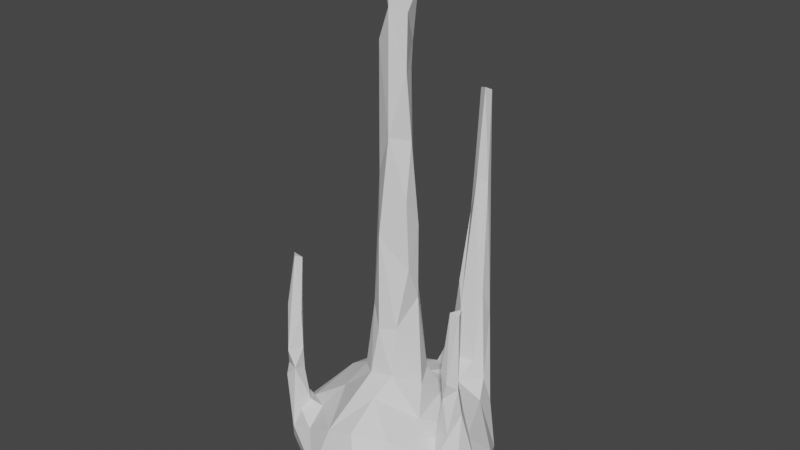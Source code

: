 # Source: CS_ss2.blend  (saved by Blender 2.80.75; exported with 4.5.12 LTS)
import bpy
from mathutils import Matrix  # noqa: F401  (used for matrix-valued properties, if any)

bpy.ops.wm.read_factory_settings(use_empty=True)
scene = bpy.context.scene
scene.name = 'Scene'

# ---- collections
col_collection = bpy.data.collections.new('Collection'); scene.collection.children.link(col_collection)

# ---- world
world_world = bpy.data.worlds.new('World'); scene.world = world_world
world_world.use_nodes = True; world_world.node_tree.nodes.clear()
_N = world_world.node_tree.nodes; _L = world_world.node_tree.links
n0 = _N.new('ShaderNodeOutputWorld'); n0.name = 'World Output'; n0.location = (300, 300)
n1 = _N.new('ShaderNodeBackground'); n1.name = 'Background'; n1.location = (10, 300)
n1.inputs[0].default_value = (0.05088, 0.05088, 0.05088, 1.0)
_L.new(n1.outputs[0], n0.inputs[0])
n0.is_active_output = True
world_world.color = (0.05088, 0.05088, 0.05088)
world_world.use_sun_shadow = False
world_world.sun_shadow_jitter_overblur = 0.0

# ---- meshes
me_icosphere = bpy.data.meshes.new('Icosphere')
me_icosphere.from_pydata([(-0.137, -0.1118, 1.192), (-0.2499, 0.1715, 1.037), (-0.02173, 0.2333, 1.146), (0.1664, 0.5733, 1.037), (0.3134, 0.2336, 0.9852), (-0.2908, -0.1781, 0.9666), (-0.5275, 0.1651, 0.8769), (0.1219, 0.2227, 1.215), (0.5784, -0.0615, 1.882), (0.008506, 0.7896, 0.9233), (-0.714, 0.1125, 0.6049), (0.561, -0.07433, 1.241), (-0.4949, -0.299, 0.8481), (0.5623, -0.1297, 1.428), (-0.4476, -0.4953, 0.841), (0.694, -0.1021, 1.322), (0.2782, 0.4673, 0.9031), (0.5771, -0.04028, 0.9771), (0.6411, -0.1697, 1.384), (0.6593, -0.00181, 1.127), (0.7106, -0.07455, 1.107), (0.6139, -0.01666, 1.392), (0.5438, -0.1589, 0.8813), (0.6644, -0.1766, 0.9732), (-0.1397, 0.1514, 1.159), (0.7714, -0.2066, 0.5997), (0.8119, -0.01027, 0.6302), (0.1325, -0.3457, 1.131), (0.6031, -0.1578, 1.239), (-0.5689, 0.4442, 0.4105), (-0.6988, 0.06339, 0.4386), (0.656, 0.08118, 0.7956), (-0.4429, -0.3997, 0.8929), (0.5056, -0.5122, 0.3453), (0.5356, -0.001512, 0.8972), (0.1057, 0.175, 1.883), (0.2909, -0.5219, 0.2966), (0.6447, 0.2476, 0.2873), (0.7341, 0.2691, 0.5893), (0.2947, -0.003432, 1.136), (0.6583, -0.06517, 1.885), (0.772, 0.1798, 0.4426), (0.2151, 0.1585, 1.179), (0.6328, -0.004485, 1.901), (0.7108, -0.169, 0.3572), (-0.5166, -0.3746, 1.117), (-0.5067, -0.4308, 2.097), (-0.006158, -0.2106, 1.225), (-0.5738, -0.3624, 0.9817), (-0.5586, -0.3828, 2.086), (-0.5163, -0.3582, 1.836), (0.08185, 0.8601, 0.8815), (-0.5721, -0.4573, 1.691), (-0.5351, -0.5149, 1.337), (-0.5728, -0.3806, 1.83), (0.1445, -0.1096, 1.597), (-0.5688, -0.3777, 1.418), (-0.618, -0.4324, 1.161), (-0.4719, -0.4248, 1.346), (-0.4825, -0.382, 2.073), (-0.5568, 0.4895, 0.5326), (-0.3307, -0.3909, 0.8756), (-0.499, -0.5349, 0.6943), (0.1497, -0.609, 0.9837), (-0.5002, -0.4883, 1.189), (0.2591, -0.7081, 0.8203), (0.5407, -0.1613, 0.2515), (0.169, -0.1867, 1.252), (0.08239, 0.3487, 0.9804), (0.35, -0.6689, 0.3994), (-0.4686, -0.4302, 1.639), (0.5749, -0.5495, 0.6276), (-0.051, -0.6205, 0.926), (0.6273, -0.2652, 0.7832), (-0.6079, -0.4323, 0.4981), (-0.471, -0.4854, 0.4147), (-0.0894, -0.7625, 0.6324), (-0.59, -0.4858, 1.095), (-0.7196, -0.07661, 0.5162), (-0.6215, -0.3771, 0.7374), (-0.04888, -0.6979, 0.4411), (0.1742, 0.7773, 3.159), (0.2071, 0.7154, 2.489), (0.2374, 0.7383, 3.183), (0.2474, 0.8036, 3.15), (0.1645, 0.7551, 2.674), (0.1343, 0.7566, 2.192), (0.2603, 0.8172, 2.426), (0.1787, 0.8372, 2.238), (0.2814, 0.7513, 2.468), (0.2229, 0.85, 1.717), (0.3125, 0.7977, 1.381), (0.1961, 0.805, 2.853), (0.2648, 0.8649, 1.166), (0.308, 0.7006, 1.585), (0.1229, 0.6553, 1.647), (-0.3093, -0.5578, 0.776), (0.1713, 0.6177, 1.462), (0.1381, 0.4918, 0.9432), (0.2853, 0.8301, 0.5492), (0.26, 0.6767, 1.873), (0.0328, 0.6958, 1.112), (0.4083, 0.7128, 0.6592), (0.1141, 0.8124, 0.3754), (0.3054, 0.6124, 1.025), (-0.1343, 0.7082, 0.739), (0.3769, 0.6575, 0.8762), (-0.2352, 0.7261, 0.4896), (-0.3896, 0.5944, 0.4057), (0.121, 0.8324, 1.637), (0.618, 0.4883, 0.4457), (0.1105, 0.08243, 4.385), (0.0862, 0.1187, 3.448), (0.1445, -0.002306, 3.468), (-0.05897, 0.1083, 3.852), (0.02176, -0.1537, 1.57), (-0.04446, 0.1301, 2.334), (0.0612, 0.1631, 3.621), (0.081, -0.03294, 4.353), (-0.08738, -0.003632, 2.721), (0.06774, 0.172, 2.668), (-0.07866, -0.007454, 3.642), (0.3654, -0.4726, 0.9433), (0.3987, -0.1576, 0.9697), (-0.0319, 0.1109, 3.463), (0.1506, 0.04461, 2.983), (0.03703, -0.05032, 3.883), (0.00957, -0.1289, 2.291), (-0.08268, 0.114, 1.815), (-0.1865, 0.03617, 1.145), (0.05274, -0.07552, 3.02), (-0.003745, 0.07849, 4.403), (0.04201, 0.1807, 4.245), (0.1877, -0.0254, 2.052), (0.1873, 0.08035, 1.794), (-0.0857, 0.0194, 4.241), (0.1473, 0.004411, 3.852), (0.174, -0.03546, 2.579), (0.1788, 0.08962, 2.358), (0.1725, 0.07675, 4.021), (-0.5097, 0.417, 0.8067), (-0.3959, 0.3646, 0.9299), (-0.1119, 0.3236, 0.994), (-0.02685, 0.5995, 0.8976), (0.3622, -0.7411, 0.5666), (-0.0998, -0.0573, 1.702), (0.444, 0.5237, 0.7724), (0.477, 0.5155, 0.3065), (0.08726, 0.6688, 0.2863), (-0.2427, 0.2307, 0.2844)], [], [(110, 37, 147), (68, 42, 4), (42, 68, 7), (142, 1, 2), (27, 123, 67), (134, 55, 39), (104, 94, 100), (0, 145, 129), (39, 42, 134), (68, 2, 7), (35, 7, 2), (13, 28, 18), (21, 11, 13), (24, 1, 129), (149, 30, 29), (110, 41, 37), (71, 25, 73), (13, 11, 28), (10, 60, 29), (149, 29, 108), (7, 35, 42), (65, 71, 122), (55, 115, 67), (22, 17, 34), (11, 21, 19), (104, 100, 97), (55, 67, 39), (144, 71, 65), (146, 38, 110), (104, 106, 94), (129, 5, 0), (14, 32, 64), (76, 72, 96), (39, 123, 4), (34, 4, 123), (98, 143, 68), (38, 31, 26), (10, 29, 30), (64, 45, 58), (76, 144, 65), (134, 42, 35), (122, 71, 73), (24, 2, 1), (44, 33, 66), (44, 37, 41), (26, 41, 38), (2, 68, 142), (48, 32, 12), (109, 93, 51), (57, 79, 77), (74, 75, 62), (107, 108, 60), (101, 3, 97), (41, 26, 44), (71, 144, 33), (18, 28, 15), (25, 44, 26), (76, 80, 144), (63, 65, 122), (75, 76, 62), (12, 32, 61), (76, 75, 80), (146, 110, 102), (5, 6, 12), (115, 145, 47), (58, 45, 56), (36, 66, 33), (74, 62, 77), (65, 63, 72), (144, 80, 69), (48, 12, 79), (56, 45, 48), (48, 45, 32), (20, 15, 23), (47, 145, 0), (74, 77, 79), (64, 53, 57), (104, 97, 3), (51, 105, 9), (16, 98, 68), (91, 94, 106), (77, 64, 57), (57, 48, 79), (61, 96, 72), (58, 53, 64), (14, 64, 62), (97, 95, 101), (57, 56, 48), (88, 90, 109), (87, 91, 90), (93, 90, 91), (90, 93, 109), (85, 88, 86), (88, 109, 86), (86, 97, 82), (87, 89, 91), (87, 90, 88), (83, 81, 82), (92, 81, 84), (82, 85, 86), (100, 89, 82), (94, 89, 100), (85, 92, 88), (81, 85, 82), (89, 84, 83), (92, 87, 88), (83, 82, 89), (87, 84, 89), (85, 81, 92), (84, 87, 92), (86, 109, 9), (101, 86, 9), (94, 91, 89), (95, 97, 86), (51, 9, 109), (82, 97, 100), (91, 106, 102), (10, 30, 78), (143, 98, 3), (14, 61, 32), (106, 16, 146), (53, 70, 46), (95, 86, 101), (99, 51, 93), (9, 105, 143), (27, 63, 122), (63, 27, 72), (98, 16, 104), (62, 64, 77), (79, 78, 74), (10, 79, 6), (52, 57, 53), (11, 17, 28), (143, 101, 9), (49, 46, 59), (70, 53, 58), (50, 49, 59), (140, 107, 60), (80, 75, 36), (49, 54, 52), (141, 143, 105), (54, 56, 57), (103, 147, 148), (27, 47, 72), (74, 30, 75), (75, 30, 149), (57, 52, 54), (101, 143, 3), (50, 58, 56), (31, 38, 146), (69, 80, 36), (45, 64, 32), (33, 144, 69), (5, 12, 61), (79, 10, 78), (52, 53, 46), (58, 50, 70), (14, 62, 96), (30, 74, 78), (72, 76, 65), (4, 16, 68), (54, 50, 56), (96, 61, 14), (70, 59, 46), (59, 70, 50), (49, 52, 46), (50, 54, 49), (123, 22, 34), (79, 12, 6), (99, 103, 51), (123, 27, 122), (140, 6, 141), (1, 141, 6), (41, 110, 38), (67, 47, 27), (39, 67, 123), (108, 107, 103), (146, 102, 106), (105, 51, 107), (99, 147, 103), (17, 11, 19), (18, 15, 40), (129, 1, 5), (106, 104, 16), (142, 143, 141), (6, 5, 1), (6, 140, 10), (142, 68, 143), (93, 102, 99), (102, 110, 99), (39, 4, 42), (20, 73, 25), (26, 31, 19), (51, 103, 107), (140, 105, 107), (37, 44, 66), (103, 148, 108), (60, 108, 29), (5, 47, 0), (44, 25, 33), (33, 25, 71), (23, 73, 20), (47, 5, 72), (20, 26, 19), (140, 60, 10), (18, 40, 8), (122, 22, 123), (98, 104, 3), (34, 17, 31), (40, 15, 43), (73, 22, 122), (8, 13, 18), (4, 34, 31), (26, 20, 25), (5, 61, 72), (19, 31, 17), (43, 21, 13), (43, 8, 40), (15, 28, 23), (31, 146, 4), (23, 22, 73), (28, 17, 22), (28, 22, 23), (33, 69, 36), (13, 8, 43), (19, 21, 15), (84, 81, 83), (76, 96, 62), (20, 19, 15), (43, 15, 21), (91, 102, 93), (99, 110, 147), (114, 126, 135), (37, 66, 147), (148, 147, 66), (146, 16, 4), (149, 108, 148), (105, 140, 141), (117, 136, 113), (137, 125, 130), (114, 121, 126), (139, 117, 132), (133, 137, 127), (118, 136, 139), (124, 114, 117), (120, 138, 35), (118, 126, 136), (139, 132, 111), (137, 133, 138), (124, 116, 119), (112, 120, 124), (112, 113, 125), (112, 125, 120), (130, 119, 127), (119, 121, 124), (117, 112, 124), (134, 133, 55), (132, 135, 131), (114, 135, 132), (127, 119, 145), (125, 138, 120), (130, 113, 126), (137, 130, 127), (117, 139, 136), (112, 117, 113), (136, 126, 113), (116, 128, 119), (121, 119, 130), (114, 124, 121), (114, 132, 117), (125, 137, 138), (121, 130, 126), (124, 120, 116), (126, 118, 135), (116, 35, 128), (55, 133, 127), (111, 118, 139), (128, 129, 145), (128, 35, 2), (135, 118, 131), (113, 130, 125), (24, 128, 2), (1, 142, 141), (134, 35, 138), (115, 127, 145), (111, 131, 118), (131, 111, 132), (115, 47, 67), (119, 128, 145), (134, 138, 133), (129, 128, 24), (127, 115, 55), (120, 35, 116), (149, 36, 75), (66, 149, 148), (149, 66, 36)])
_uv = me_icosphere.uv_layers.new(name='UVMap')
_uv.uv.foreach_set('vector', [0.0, 0.0, 0.0, 0.0, 0.0, 0.0, 0.0, 0.0, 0.0, 0.0, 0.0, 0.0, 0.0, 0.0, 0.0, 0.0, 0.0, 0.0, 0.0, 0.0, 0.0, 0.0, 0.0, 0.0, 0.0, 0.0, 0.0, 0.0, 0.0, 0.0, 0.0, 0.0, 0.0, 0.0, 0.0, 0.0, 0.0, 0.0, 0.0, 0.0, 0.0, 0.0, 0.0, 0.0, 0.0, 0.0, 0.0, 0.0, 0.0, 0.0, 0.0, 0.0, 0.0, 0.0, 0.0, 0.0, 0.0, 0.0, 0.0, 0.0, 0.0, 0.0, 0.0, 0.0, 0.0, 0.0, 0.0, 0.0, 0.0, 0.0, 0.0, 0.0, 0.0, 0.0, 0.0, 0.0, 0.0, 0.0, 0.0, 0.0, 0.0, 0.0, 0.0, 0.0, 0.0, 0.0, 0.0, 0.0, 0.0, 0.0, 0.0, 0.0, 0.0, 0.0, 0.0, 0.0, 0.0, 0.0, 0.0, 0.0, 0.0, 0.0, 0.0, 0.0, 0.0, 0.0, 0.0, 0.0, 0.0, 0.0, 0.0, 0.0, 0.0, 0.0, 0.0, 0.0, 0.0, 0.0, 0.0, 0.0, 0.0, 0.0, 0.0, 0.0, 0.0, 0.0, 0.0, 0.0, 0.0, 0.0, 0.0, 0.0, 0.0, 0.0, 0.0, 0.0, 0.0, 0.0, 0.0, 0.0, 0.0, 0.0, 0.0, 0.0, 0.0, 0.0, 0.0, 0.0, 0.0, 0.0, 0.0, 0.0, 0.0, 0.0, 0.0, 0.0, 0.0, 0.0, 0.0, 0.0, 0.0, 0.0, 0.0, 0.0, 0.0, 0.0, 0.0, 0.0, 0.0, 0.0, 0.0, 0.0, 0.0, 0.0, 0.0, 0.0, 0.0, 0.0, 0.0, 0.0, 0.0, 0.0, 0.0, 0.0, 0.0, 0.0, 0.0, 0.0, 0.0, 0.0, 0.0, 0.0, 0.0, 0.0, 0.0, 0.0, 0.0, 0.0, 0.0, 0.0, 0.0, 0.0, 0.0, 0.0, 0.0, 0.0, 0.0, 0.0, 0.0, 0.0, 0.0, 0.0, 0.0, 0.0, 0.0, 0.0, 0.0, 0.0, 0.0, 0.0, 0.0, 0.0, 0.0, 0.0, 0.0, 0.0, 0.0, 0.0, 0.0, 0.0, 0.0, 0.0, 0.0, 0.0, 0.0, 0.0, 0.0, 0.0, 0.0, 0.0, 0.0, 0.0, 0.0, 0.0, 0.0, 0.0, 0.0, 0.0, 0.0, 0.0, 0.0, 0.0, 0.0, 0.0, 0.0, 0.0, 0.0, 0.0, 0.0, 0.0, 0.0, 0.0, 0.0, 0.0, 0.0, 0.0, 0.0, 0.0, 0.0, 0.0, 0.0, 0.0, 0.0, 0.0, 0.0, 0.0, 0.0, 0.0, 0.0, 0.0, 0.0, 0.0, 0.0, 0.0, 0.0, 0.0, 0.0, 0.0, 0.0, 0.0, 0.0, 0.0, 0.0, 0.0, 0.0, 0.0, 0.0, 0.0, 0.0, 0.0, 0.0, 0.0, 0.0, 0.0, 0.0, 0.0, 0.0, 0.0, 0.0, 0.0, 0.0, 0.0, 0.0, 0.0, 0.0, 0.0, 0.0, 0.0, 0.0, 0.0, 0.0, 0.0, 0.0, 0.0, 0.0, 0.0, 0.0, 0.0, 0.0, 0.0, 0.0, 0.0, 0.0, 0.0, 0.0, 0.0, 0.0, 0.0, 0.0, 0.0, 0.0, 0.0, 0.0, 0.0, 0.0, 0.0, 0.0, 0.0, 0.0, 0.0, 0.0, 0.0, 0.0, 0.0, 0.0, 0.0, 0.0, 0.0, 0.0, 0.0, 0.0, 0.0, 0.0, 0.0, 0.0, 0.0, 0.0, 0.0, 0.0, 0.0, 0.0, 0.0, 0.0, 0.0, 0.0, 0.0, 0.0, 0.0, 0.0, 0.0, 0.0, 0.0, 0.0, 0.0, 0.0, 0.0, 0.0, 0.0, 0.0, 0.0, 0.0, 0.0, 0.0, 0.0, 0.0, 0.0, 0.0, 0.0, 0.0, 0.0, 0.0, 0.0, 0.0, 0.0, 0.0, 0.0, 0.0, 0.0, 0.0, 0.0, 0.0, 0.0, 0.0, 0.0, 0.0, 0.0, 0.0, 0.0, 0.0, 0.0, 0.0, 0.0, 0.0, 0.0, 0.0, 0.0, 0.0, 0.0, 0.0, 0.0, 0.0, 0.0, 0.0, 0.0, 0.0, 0.0, 0.0, 0.0, 0.0, 0.0, 0.0, 0.0, 0.0, 0.0, 0.0, 0.0, 0.0, 0.0, 0.0, 0.0, 0.0, 0.0, 0.0, 0.0, 0.0, 0.0, 0.0, 0.0, 0.0, 0.0, 0.0, 0.0, 0.0, 0.0, 0.0, 0.0, 0.0, 0.0, 0.0, 0.0, 0.0, 0.0, 0.0, 0.0, 0.0, 0.0, 0.0, 0.0, 0.0, 0.0, 0.0, 0.0, 0.0, 0.0, 0.0, 0.0, 0.0, 0.0, 0.0, 0.0, 0.0, 0.0, 0.0, 0.0, 0.0, 0.0, 0.0, 0.0, 0.0, 0.0, 0.0, 0.0, 0.0, 0.0, 0.0, 0.0, 0.0, 0.0, 0.0, 0.0, 0.0, 0.0, 0.0, 0.0, 0.0, 0.0, 0.0, 0.0, 0.0, 0.0, 0.0, 0.0, 0.0, 0.0, 0.0, 0.0, 0.0, 0.0, 0.0, 0.0, 0.0, 0.0, 0.0, 0.0, 0.0, 0.0, 0.0, 0.0, 0.0, 0.0, 0.0, 0.0, 0.0, 0.0, 0.0, 0.0, 0.0, 0.0, 0.0, 0.0, 0.0, 0.0, 0.0, 0.0, 0.0, 0.0, 0.0, 0.0, 0.0, 0.0, 0.0, 0.0, 0.0, 0.0, 0.0, 0.0, 0.0, 0.0, 0.0, 0.0, 0.0, 0.0, 0.0, 0.0, 0.0, 0.0, 0.0, 0.0, 0.0, 0.0, 0.0, 0.0, 0.0, 0.0, 0.0, 0.0, 0.0, 0.0, 0.0, 0.0, 0.0, 0.0, 0.0, 0.0, 0.0, 0.0, 0.0, 0.0, 0.0, 0.0, 0.0, 0.0, 0.0, 0.0, 0.0, 0.0, 0.0, 0.0, 0.0, 0.0, 0.0, 0.0, 0.0, 0.0, 0.0, 0.0, 0.0, 0.0, 0.0, 0.0, 0.0, 0.0, 0.0, 0.0, 0.0, 0.0, 0.0, 0.0, 0.0, 0.0, 0.0, 0.0, 0.0, 0.0, 0.0, 0.0, 0.0, 0.0, 0.0, 0.0, 0.0, 0.0, 0.0, 0.0, 0.0, 0.0, 0.0, 0.0, 0.0, 0.0, 0.0, 0.0, 0.0, 0.0, 0.0, 0.0, 0.0, 0.0, 0.0, 0.0, 0.0, 0.0, 0.0, 0.0, 0.0, 0.0, 0.0, 0.0, 0.0, 0.0, 0.0, 0.0, 0.0, 0.0, 0.0, 0.0, 0.0, 0.0, 0.0, 0.0, 0.0, 0.0, 0.0, 0.0, 0.0, 0.0, 0.0, 0.0, 0.0, 0.0, 0.0, 0.0, 0.0, 0.0, 0.0, 0.0, 0.0, 0.0, 0.0, 0.0, 0.0, 0.0, 0.0, 0.0, 0.0, 0.0, 0.0, 0.0, 0.0, 0.0, 0.0, 0.0, 0.0, 0.0, 0.0, 0.0, 0.0, 0.0, 0.0, 0.0, 0.0, 0.0, 0.0, 0.0, 0.0, 0.0, 0.0, 0.0, 0.0, 0.0, 0.0, 0.0, 0.0, 0.0, 0.0, 0.0, 0.0, 0.0, 0.0, 0.0, 0.0, 0.0, 0.0, 0.0, 0.0, 0.0, 0.0, 0.0, 0.0, 0.0, 0.0, 0.0, 0.0, 0.0, 0.0, 0.0, 0.0, 0.0, 0.0, 0.0, 0.0, 0.0, 0.0, 0.0, 0.0, 0.0, 0.0, 0.0, 0.0, 0.0, 0.0, 0.0, 0.0, 0.0, 0.0, 0.0, 0.0, 0.0, 0.0, 0.0, 0.0, 0.0, 0.0, 0.0, 0.0, 0.0, 0.0, 0.0, 0.0, 0.0, 0.0, 0.0, 0.0, 0.0, 0.0, 0.0, 0.0, 0.0, 0.0, 0.0, 0.0, 0.0, 0.0, 0.0, 0.0, 0.0, 0.0, 0.0, 0.0, 0.0, 0.0, 0.0, 0.0, 0.0, 0.0, 0.0, 0.0, 0.0, 0.0, 0.0, 0.0, 0.0, 0.0, 0.0, 0.0, 0.0, 0.0, 0.0, 0.0, 0.0, 0.0, 0.0, 0.0, 0.0, 0.0, 0.0, 0.0, 0.0, 0.0, 0.0, 0.0, 0.0, 0.0, 0.0, 0.0, 0.0, 0.0, 0.0, 0.0, 0.0, 0.0, 0.0, 0.0, 0.0, 0.0, 0.0, 0.0, 0.0, 0.0, 0.0, 0.0, 0.0, 0.0, 0.0, 0.0, 0.0, 0.0, 0.0, 0.0, 0.0, 0.0, 0.0, 0.0, 0.0, 0.0, 0.0, 0.0, 0.0, 0.0, 0.0, 0.0, 0.0, 0.0, 0.0, 0.0, 0.0, 0.0, 0.0, 0.0, 0.0, 0.0, 0.0, 0.0, 0.0, 0.0, 0.0, 0.0, 0.0, 0.0, 0.0, 0.0, 0.0, 0.0, 0.0, 0.0, 0.0, 0.0, 0.0, 0.0, 0.0, 0.0, 0.0, 0.0, 0.0, 0.0, 0.0, 0.0, 0.0, 0.0, 0.0, 0.0, 0.0, 0.0, 0.0, 0.0, 0.0, 0.0, 0.0, 0.0, 0.0, 0.0, 0.0, 0.0, 0.0, 0.0, 0.0, 0.0, 0.0, 0.0, 0.0, 0.0, 0.0, 0.0, 0.0, 0.0, 0.0, 0.0, 0.0, 0.0, 0.0, 0.0, 0.0, 0.0, 0.0, 0.0, 0.0, 0.0, 0.0, 0.0, 0.0, 0.0, 0.0, 0.0, 0.0, 0.0, 0.0, 0.0, 0.0, 0.0, 0.0, 0.0, 0.0, 0.0, 0.0, 0.0, 0.0, 0.0, 0.0, 0.0, 0.0, 0.0, 0.0, 0.0, 0.0, 0.0, 0.0, 0.0, 0.0, 0.0, 0.0, 0.0, 0.0, 0.0, 0.0, 0.0, 0.0, 0.0, 0.0, 0.0, 0.0, 0.0, 0.0, 0.0, 0.0, 0.0, 0.0, 0.0, 0.0, 0.0, 0.0, 0.0, 0.0, 0.0, 0.0, 0.0, 0.0, 0.0, 0.0, 0.0, 0.0, 0.0, 0.0, 0.0, 0.0, 0.0, 0.0, 0.0, 0.0, 0.0, 0.0, 0.0, 0.0, 0.0, 0.0, 0.0, 0.0, 0.0, 0.0, 0.0, 0.0, 0.0, 0.0, 0.0, 0.0, 0.0, 0.0, 0.0, 0.0, 0.0, 0.0, 0.0, 0.0, 0.0, 0.0, 0.0, 0.0, 0.0, 0.0, 0.0, 0.0, 0.0, 0.0, 0.0, 0.0, 0.0, 0.0, 0.0, 0.0, 0.0, 0.0, 0.0, 0.0, 0.0, 0.0, 0.0, 0.0, 0.0, 0.0, 0.0, 0.0, 0.0, 0.0, 0.0, 0.0, 0.0, 0.0, 0.0, 0.0, 0.0, 0.0, 0.0, 0.0, 0.0, 0.0, 0.0, 0.0, 0.0, 0.0, 0.0, 0.0, 0.0, 0.0, 0.0, 0.0, 0.0, 0.0, 0.0, 0.0, 0.0, 0.0, 0.0, 0.0, 0.0, 0.0, 0.0, 0.0, 0.0, 0.0, 0.0, 0.0, 0.0, 0.0, 0.0, 0.0, 0.0, 0.0, 0.0, 0.0, 0.0, 0.0, 0.0, 0.0, 0.0, 0.0, 0.0, 0.0, 0.0, 0.0, 0.0, 0.0, 0.0, 0.0, 0.0, 0.0, 0.0, 0.0, 0.0, 0.0, 0.0, 0.0, 0.0, 0.0, 0.0, 0.0, 0.0, 0.0, 0.0, 0.0, 0.0, 0.0, 0.0, 0.0, 0.0, 0.0, 0.0, 0.0, 0.0, 0.0, 0.0, 0.0, 0.0, 0.0, 0.0, 0.0, 0.0, 0.0, 0.0, 0.0, 0.0, 0.0, 0.0, 0.0, 0.0, 0.0, 0.0, 0.0, 0.0, 0.0, 0.0, 0.0, 0.0, 0.0, 0.0, 0.0, 0.0, 0.0, 0.0, 0.0, 0.0, 0.0, 0.0, 0.0, 0.0, 0.0, 0.0, 0.0, 0.0, 0.0, 0.0, 0.0, 0.0, 0.0, 0.0, 0.0, 0.0, 0.0, 0.0, 0.0, 0.0, 0.0, 0.0, 0.0, 0.0, 0.0, 0.0, 0.0, 0.0, 0.0, 0.0, 0.0, 0.0, 0.0, 0.0, 0.0, 0.0, 0.0, 0.0, 0.0, 0.0, 0.0, 0.0, 0.0, 0.0, 0.0, 0.0, 0.0, 0.0, 0.0, 0.0, 0.0, 0.0, 0.0, 0.0, 0.0, 0.0, 0.0, 0.0, 0.0, 0.0, 0.0, 0.0, 0.0, 0.0, 0.0, 0.0, 0.0, 0.0, 0.0, 0.0, 0.0, 0.0, 0.0, 0.0, 0.0, 0.0, 0.0, 0.0, 0.0, 0.0, 0.0, 0.0, 0.0, 0.0, 0.0, 0.0, 0.0, 0.0, 0.0, 0.0, 0.0, 0.0, 0.0, 0.0, 0.0, 0.0, 0.0, 0.0, 0.0, 0.0, 0.0, 0.0, 0.0, 0.0, 0.0, 0.0, 0.0, 0.0, 0.0, 0.0, 0.0, 0.0, 0.0, 0.0, 0.0, 0.0, 0.0, 0.0, 0.0, 0.0, 0.0, 0.0, 0.0, 0.0, 0.0, 0.0, 0.0, 0.0, 0.0, 0.0, 0.0, 0.0, 0.0, 0.0, 0.0, 0.0, 0.0, 0.0, 0.0, 0.0, 0.0, 0.0, 0.0, 0.0, 0.0, 0.0, 0.0, 0.0, 0.0, 0.0, 0.0, 0.0, 0.0, 0.0, 0.0, 0.0, 0.0, 0.0, 0.0, 0.0, 0.0, 0.0, 0.0, 0.0, 0.0, 0.0, 0.0, 0.0, 0.0, 0.0, 0.0, 0.0, 0.0, 0.0, 0.0, 0.0, 0.0, 0.0, 0.0, 0.0, 0.0, 0.0, 0.0, 0.0, 0.0, 0.0, 0.0, 0.0, 0.0, 0.0, 0.0, 0.0, 0.0, 0.0, 0.0, 0.0, 0.0, 0.0, 0.0, 0.0, 0.0, 0.0, 0.0, 0.0, 0.0, 0.0, 0.0, 0.0, 0.0, 0.0, 0.0, 0.0, 0.0, 0.0, 0.0, 0.0, 0.0, 0.0, 0.0, 0.0, 0.0, 0.0, 0.0, 0.0, 0.0, 0.0, 0.0, 0.0, 0.0, 0.0, 0.0, 0.0, 0.0, 0.0, 0.0, 0.0, 0.0, 0.0, 0.0, 0.0, 0.0, 0.0, 0.0, 0.0, 0.0, 0.0, 0.0, 0.0, 0.0, 0.0, 0.0, 0.0, 0.0, 0.0, 0.0, 0.0, 0.0, 0.0, 0.0, 0.0, 0.0, 0.0, 0.0, 0.0, 0.0, 0.0, 0.0, 0.0, 0.0, 0.0, 0.0, 0.0, 0.0, 0.0, 0.0, 0.0, 0.0, 0.0, 0.0, 0.0, 0.0, 0.0, 0.0, 0.0, 0.0, 0.0, 0.0, 0.0, 0.0, 0.0, 0.0, 0.0, 0.0, 0.0, 0.0, 0.0, 0.0, 0.0, 0.0, 0.0, 0.0, 0.0, 0.0, 0.0, 0.0, 0.0, 0.0, 0.0, 0.0, 0.0, 0.0, 0.0, 0.0, 0.0, 0.0, 0.0, 0.0, 0.0, 0.0, 0.0, 0.0, 0.0, 0.0, 0.0, 0.0, 0.0, 0.0, 0.0, 0.0, 0.0, 0.0, 0.0, 0.0, 0.0, 0.0, 0.0, 0.0, 0.0, 0.0, 0.0, 0.0, 0.0, 0.0, 0.0, 0.0, 0.0, 0.0, 0.0, 0.0, 0.0, 0.0, 0.0, 0.0, 0.0, 0.0, 0.0, 0.0, 0.0, 0.0, 0.0, 0.0, 0.0, 0.0, 0.0, 0.0, 0.0, 0.0, 0.0, 0.0, 0.0, 0.0, 0.0, 0.0, 0.0, 0.0, 0.0, 0.0, 0.0, 0.0, 0.0, 0.0, 0.0, 0.0, 0.0, 0.0, 0.0, 0.0, 0.0, 0.0, 0.0, 0.0, 0.0, 0.0, 0.0, 0.0, 0.0, 0.0, 0.0, 0.0, 0.0, 0.0, 0.0, 0.0, 0.0, 0.0, 0.0, 0.0, 0.0, 0.0, 0.0, 0.0, 0.0, 0.0, 0.0, 0.0, 0.0, 0.0, 0.0, 0.0, 0.0, 0.0, 0.0, 0.0, 0.0, 0.0, 0.0, 0.0, 0.0, 0.0, 0.0, 0.0, 0.0, 0.0, 0.0, 0.0, 0.0, 0.0, 0.0, 0.0, 0.0, 0.0, 0.0, 0.0, 0.0, 0.0, 0.0, 0.0, 0.0, 0.0, 0.0, 0.0, 0.0, 0.0, 0.0, 0.0, 0.0, 0.0, 0.0, 0.0, 0.0, 0.0, 0.0, 0.0, 0.0, 0.0, 0.0, 0.0, 0.0, 0.0, 0.0, 0.0, 0.0, 0.0, 0.0, 0.0, 0.0, 0.0, 0.0, 0.0, 0.0, 0.0, 0.0, 0.0, 0.0, 0.0, 0.0, 0.0, 0.0, 0.0, 0.0, 0.0, 0.0, 0.0, 0.0, 0.0, 0.0, 0.0, 0.0, 0.0, 0.0, 0.0, 0.0, 0.0, 0.0, 0.0, 0.0, 0.0, 0.0, 0.0, 0.0, 0.0, 0.0, 0.0, 0.0, 0.0, 0.0, 0.0, 0.0, 0.0, 0.0, 0.0, 0.0, 0.0, 0.0, 0.0, 0.0, 0.0, 0.0, 0.0, 0.0, 0.0, 0.0, 0.0, 0.0, 0.0, 0.0, 0.0, 0.0, 0.0, 0.0, 0.0, 0.0, 0.0, 0.0, 0.0, 0.0, 0.0, 0.0, 0.0, 0.0, 0.0, 0.0, 0.0, 0.0, 0.0, 0.0, 0.0, 0.0, 0.0, 0.0, 0.0, 0.0, 0.0, 0.0, 0.0, 0.0, 0.0, 0.0, 0.0, 0.0, 0.0, 0.0, 0.0, 0.0, 0.0, 0.0, 0.0])
me_icosphere.use_remesh_preserve_volume = False
me_icosphere.use_remesh_preserve_attributes = False
me_icosphere.use_mirror_vertex_groups = False
me_icosphere.update()

# ---- objects
ob_icosphere = bpy.data.objects.new('Icosphere', me_icosphere)

# ---- transforms, parenting, visibility, modifiers, constraints
ob_icosphere.location = (0.0, 0.0, 0.0)
ob_icosphere.lineart.crease_threshold = 0.0

# ---- collection membership
col_collection.objects.link(ob_icosphere)

# ---- scene / render settings (as saved in the file)
scene.frame_start = 1; scene.frame_end = 250; scene.frame_set(1)
scene.render.engine = 'BLENDER_EEVEE_NEXT'
scene.cycles.use_denoising = False
scene.cycles.samples = 128
scene.cycles.sampling_pattern = 'TABULATED_SOBOL'
scene.cycles.use_adaptive_sampling = False
scene.cycles.use_light_tree = False
scene.view_settings.view_transform = 'Filmic'
bpy.context.view_layer.update()

# ---- added for rendering (the .blend has no active camera and no usable light): camera, sun
cam_auto = bpy.data.cameras.new('AutoCamera')
cam_auto.lens = 50.0
cam_auto.sensor_width = 36.0
cam_auto.clip_end = 1000.0
ob_auto_camera = bpy.data.objects.new('AutoCamera', cam_auto)
scene.collection.objects.link(ob_auto_camera)
ob_auto_camera.location = (4.40811, -5.18319, 5.81674)
ob_auto_camera.rotation_euler = (1.09748, -7.21219e-08, 0.694738)
scene.camera = ob_auto_camera
light_auto_sun = bpy.data.lights.new('AutoSun', 'SUN')
light_auto_sun.energy = 3.0
light_auto_sun.angle = 0.0523599
ob_auto_sun = bpy.data.objects.new('AutoSun', light_auto_sun)
scene.collection.objects.link(ob_auto_sun)
ob_auto_sun.rotation_euler = (0.872665, 0.174533, 0.523599)
bpy.context.view_layer.update()
